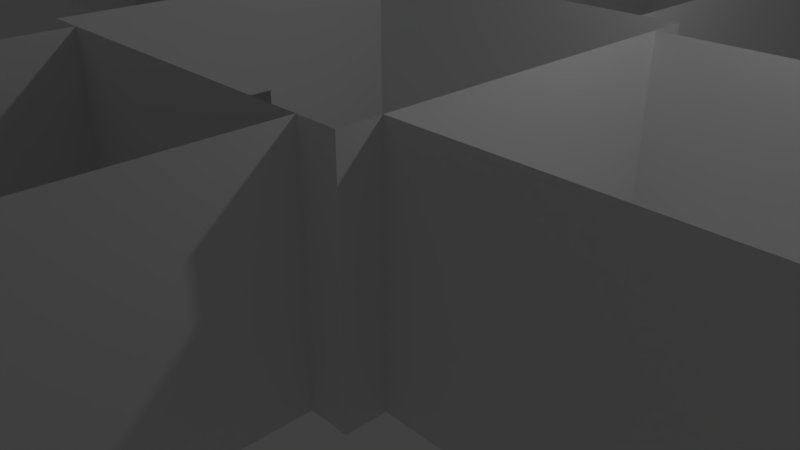 # Source: Museum2.blend  (saved by Blender 2.79.0; exported with 4.5.12 LTS)
import bpy
from mathutils import Matrix  # noqa: F401  (used for matrix-valued properties, if any)

bpy.ops.wm.read_factory_settings(use_empty=True)
scene = bpy.context.scene
scene.name = 'Scene'

# ---- collections
col_collection_1 = bpy.data.collections.new('Collection 1'); scene.collection.children.link(col_collection_1)

# ---- world
world_world = bpy.data.worlds.new('World'); scene.world = world_world
world_world.color = (0.05088, 0.05088, 0.05088)
world_world.use_sun_shadow = False
world_world.sun_shadow_jitter_overblur = 0.0
world_world.cycles.sampling_method = 'MANUAL'

# ---- cameras
cam_camera = bpy.data.cameras.new('Camera')
cam_camera.clip_end = 100.0
cam_camera.lens = 35.0
cam_camera.sensor_width = 32.0
cam_camera.sensor_height = 18.0
cam_camera.ortho_scale = 7.314
cam_camera.dof.focus_distance = 0.0
cam_camera.dof.aperture_fstop = 128.0

# ---- lights
light_lamp = bpy.data.lights.new('Lamp', 'POINT')
light_lamp.transmission_factor = 0.0
light_lamp.cutoff_distance = 30.0
light_lamp.energy = 100.0
light_lamp.shadow_buffer_clip_start = 1.001
light_lamp.shadow_soft_size = 0.1
light_lamp.shadow_maximum_resolution = 0.006
light_lamp.use_absolute_resolution = True

# ---- meshes
me_plane_024 = bpy.data.meshes.new('Plane.024')
me_plane_024.from_pydata([(-1.0, -1.0, 0.0), (1.0, -1.0, 0.0), (-1.0, 1.0, 0.0), (1.0, 1.0, 0.0), (1.0, -1.0, 0.0), (1.0, 1.0, 0.0), (1.0, -1.0, 3.0), (1.0, 1.0, 3.0), (-1.0, 1.0, 0.0), (1.0, 1.0, 0.0), (-1.0, 1.0, 3.0), (1.0, 1.0, 3.0), (-1.0, -1.0, 0.0), (1.0, -1.0, 0.0), (-1.0, -1.0, 3.0), (1.0, -1.0, 3.0), (-1.0, -1.0, 0.0), (-1.0, 1.0, 0.0), (-1.0, -1.0, 3.0), (-1.0, 1.0, 3.0), (-1.0, -0.15, 0.02), (-1.0, 0.15, 0.02), (-1.0, 0.15, 1.52), (-1.0, -0.15, 1.52), (-8.6, -0.8, 0.0), (-8.6, 0.8, 0.0), (-8.6, -0.8, 3.0), (-8.6, 0.8, 3.0), (-8.6, 0.8, -1.669e-06), (-5.8, 0.8, -1.55e-06), (-8.6, 0.8, 3.0), (-5.8, 0.8, 3.0), (-8.6, -0.8, -1.669e-06), (-5.8, -0.8, -1.55e-06), (-8.6, -0.8, 3.0), (-5.8, -0.8, 3.0), (-5.8, 1.0, -1.192e-07), (-3.8, 1.0, 0.0), (-5.8, 1.0, 3.0), (-3.8, 1.0, 3.0), (-4.95, 1.0, 1.52), (-4.65, 1.0, 1.52), (-4.65, 1.0, 0.02), (-4.95, 1.0, 0.02), (-5.8, -1.0, 1.192e-07), (-3.8, -1.0, 2.384e-07), (-5.8, 1.0, -2.384e-07), (-3.8, 1.0, 0.0), (-5.8, -1.0, 1.192e-07), (-5.8, 1.0, -1.192e-07), (-5.8, -1.0, 3.0), (-5.8, 1.0, 3.0), (-5.8, -0.15, 0.02), (-5.8, 0.15, 0.02), (-5.8, 0.15, 1.52), (-5.8, -0.15, 1.52), (-5.8, -0.15, 1.275), (-5.6, -3.8, 4.768e-07), (-4.0, -3.8, 4.768e-07), (-5.6, -1.0, 1.192e-07), (-4.0, -1.0, 3.576e-07), (-5.8, -0.8, 1.192e-07), (-5.8, 0.8, -2.384e-07), (-8.6, -0.8, 1.192e-07), (-8.6, 0.8, 1.192e-07), (-5.6, 1.0, 1.192e-07), (-4.0, 1.0, 0.0), (-5.6, 3.8, -2.384e-07), (-4.0, 3.8, -3.576e-07), (-5.6, 3.8, -2.384e-07), (-4.0, 3.8, -3.576e-07), (-5.6, 3.8, 3.0), (-4.0, 3.8, 3.0), (-3.8, -0.8, -1.55e-06), (-1.0, -0.8, -1.55e-06), (-3.8, -0.8, 3.0), (-1.0, -0.8, 3.0), (-3.8, 0.8, -1.55e-06), (-1.0, 0.8, -1.907e-06), (-3.8, 0.8, 3.0), (-1.0, 0.8, 3.0), (-4.0, 1.0, -1.55e-06), (-4.0, 3.8, -2.265e-06), (-4.0, 1.0, 3.0), (-4.0, 3.8, 3.0), (-5.6, 1.0, 1.192e-07), (-5.6, 3.8, -3.576e-07), (-5.6, 1.0, 3.0), (-5.6, 3.8, 3.0), (-1.0, -0.8, 1.192e-07), (-1.0, 0.8, -1.192e-07), (-3.8, -0.8, 1.192e-07), (-3.8, 0.8, 0.0), (-5.6, -3.8, 4.768e-07), (-5.6, -1.0, 1.192e-07), (-5.6, -3.8, 3.0), (-5.6, -1.0, 3.0), (-3.8, -1.0, 1.192e-07), (-3.8, 1.0, 0.0), (-3.8, -1.0, 3.0), (-3.8, 1.0, 3.0), (-3.8, -0.15, 0.02), (-3.8, 0.15, 0.02), (-3.8, 0.15, 1.52), (-3.8, -0.15, 1.52), (-5.8, -1.0, 1.192e-07), (-3.8, -1.0, 1.192e-07), (-5.8, -1.0, 3.0), (-3.8, -1.0, 3.0), (-4.95, -1.0, 1.52), (-4.65, -1.0, 1.52), (-4.65, -1.0, 0.02), (-4.95, -1.0, 0.02), (-5.6, -3.8, 4.768e-07), (-4.0, -3.8, 4.768e-07), (-5.6, -3.8, 3.0), (-4.0, -3.8, 3.0), (-4.0, -3.8, 4.768e-07), (-4.0, -1.0, 1.192e-07), (-4.0, -3.8, 3.0), (-4.0, -1.0, 3.0)], [], [(0, 1, 3, 2), (4, 5, 7, 6), (8, 9, 11, 10), (12, 13, 15, 14), (16, 17, 19, 22, 21, 20), (23, 22, 19, 18, 16, 20), (24, 25, 27, 26), (28, 29, 31, 30), (32, 33, 35, 34), (36, 37, 39, 41, 42, 43), (43, 40, 41, 39, 38, 36), (44, 45, 47, 46), (48, 49, 51, 54, 53, 52, 56), (55, 54, 51, 50, 48, 56), (57, 58, 60, 59), (61, 62, 64, 63), (65, 66, 68, 67), (69, 70, 72, 71), (73, 74, 76, 75), (77, 78, 80, 79), (81, 82, 84, 83), (85, 86, 88, 87), (89, 90, 92, 91), (93, 94, 96, 95), (97, 98, 100, 103, 102, 101), (104, 103, 100, 99, 97, 101), (105, 106, 108, 110, 111, 112), (112, 109, 110, 108, 107, 105), (113, 114, 116, 115), (117, 118, 120, 119)])
me_plane_024.use_remesh_preserve_volume = False
me_plane_024.use_remesh_preserve_attributes = False
me_plane_024.use_mirror_vertex_groups = False
me_plane_024.update()

# ---- objects
ob_plane_024 = bpy.data.objects.new('Plane.024', me_plane_024)
ob_lamp = bpy.data.objects.new('Lamp', light_lamp)
ob_camera = bpy.data.objects.new('Camera', cam_camera)

# ---- transforms, parenting, visibility, modifiers, constraints
ob_plane_024.location = (12.0, 0.0, 0.0)
ob_plane_024.scale = (2.5, 2.5, 1.0)
ob_plane_024.lineart.crease_threshold = 0.0
ob_lamp.location = (4.076, 1.005, 5.904)
ob_lamp.rotation_euler = (0.6503, 0.05522, 1.866)
ob_lamp.lock_rotations_4d = False
ob_lamp.empty_display_type = 'ARROWS'
ob_lamp.color = (0.0, 0.0, 0.0, 0.0)
ob_lamp.lineart.crease_threshold = 0.0
ob_camera.location = (7.481, -6.508, 5.344)
ob_camera.rotation_euler = (1.109, 0.0, 0.8149)
ob_camera.lock_rotations_4d = False
ob_camera.empty_display_type = 'ARROWS'
ob_camera.color = (0.0, 0.0, 0.0, 0.0)
ob_camera.display_type = 'WIRE'
ob_camera.lineart.crease_threshold = 0.0

# ---- collection membership
col_collection_1.objects.link(ob_plane_024)
col_collection_1.objects.link(ob_lamp)
col_collection_1.objects.link(ob_camera)

# ---- scene / render settings (as saved in the file)
scene.camera = ob_camera
scene.frame_start = 1; scene.frame_end = 250; scene.frame_set(7)
scene.render.engine = 'BLENDER_EEVEE_NEXT'
scene.render.resolution_percentage = 50
scene.render.dither_intensity = 0.0
scene.cycles.use_denoising = False
scene.cycles.samples = 128
scene.cycles.sampling_pattern = 'TABULATED_SOBOL'
scene.cycles.use_adaptive_sampling = False
scene.cycles.use_light_tree = False
scene.cycles.blur_glossy = 0.0
scene.cycles.sample_clamp_indirect = 0.0
scene.view_settings.view_transform = 'Standard'
bpy.context.view_layer.update()
